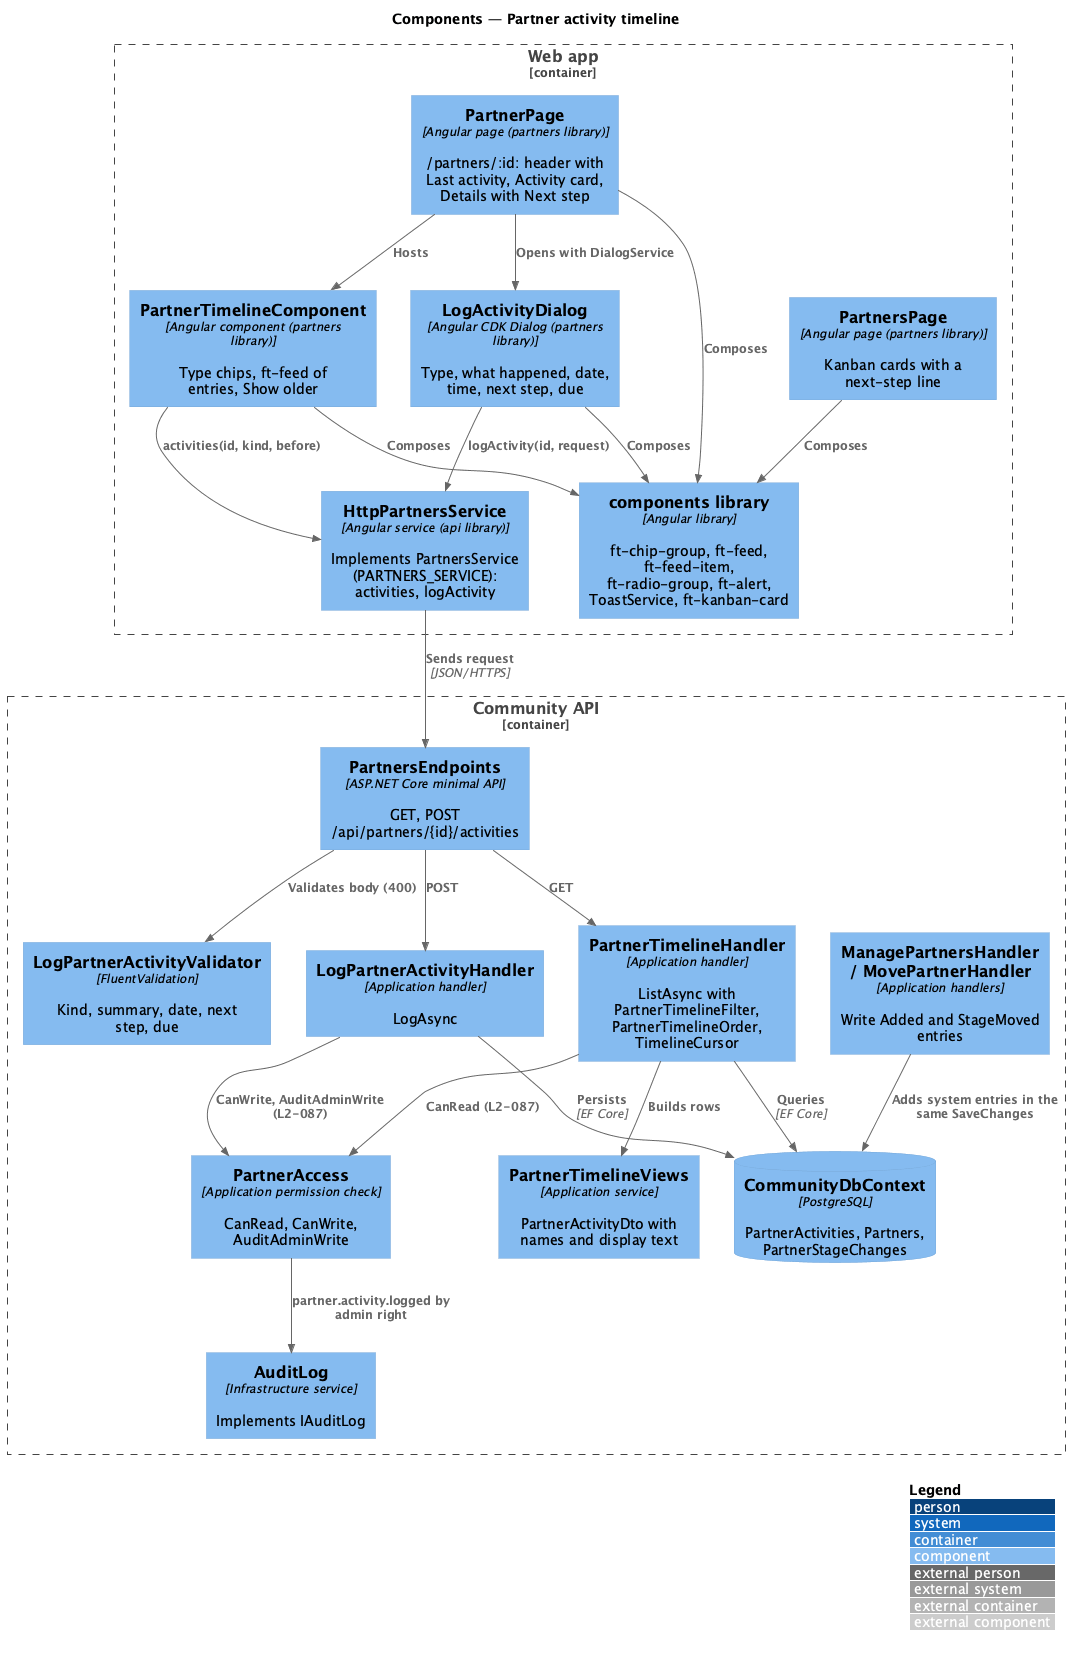

The diagram above was rendered by PlantUML. Its source (embedded in the PNG):
@startuml
!include <C4/C4_Component>
LAYOUT_WITH_LEGEND()
title Components — Partner activity timeline
Container_Boundary(web, "Web app") {
  Component(page, "PartnerPage", "Angular page (partners library)", "/partners/:id: header with Last activity, Activity card, Details with Next step")
  Component(timeline, "PartnerTimelineComponent", "Angular component (partners library)", "Type chips, ft-feed of entries, Show older")
  Component(dlg, "LogActivityDialog", "Angular CDK Dialog (partners library)", "Type, what happened, date, time, next step, due")
  Component(board, "PartnersPage", "Angular page (partners library)", "Kanban cards with a next-step line")
  Component(lib, "components library", "Angular library", "ft-chip-group, ft-feed, ft-feed-item, ft-radio-group, ft-alert, ToastService, ft-kanban-card")
  Component(svc, "HttpPartnersService", "Angular service (api library)", "Implements PartnersService (PARTNERS_SERVICE): activities, logActivity")
}
Container_Boundary(api, "Community API") {
  Component(ep, "PartnersEndpoints", "ASP.NET Core minimal API", "GET, POST /api/partners/{id}/activities")
  Component(val, "LogPartnerActivityValidator", "FluentValidation", "Kind, summary, date, next step, due")
  Component(log, "LogPartnerActivityHandler", "Application handler", "LogAsync")
  Component(list, "PartnerTimelineHandler", "Application handler", "ListAsync with PartnerTimelineFilter, PartnerTimelineOrder, TimelineCursor")
  Component(views, "PartnerTimelineViews", "Application service", "PartnerActivityDto with names and display text")
  Component(mp, "ManagePartnersHandler / MovePartnerHandler", "Application handlers", "Write Added and StageMoved entries")
  Component(acc, "PartnerAccess", "Application permission check", "CanRead, CanWrite, AuditAdminWrite")
  Component(audit, "AuditLog", "Infrastructure service", "Implements IAuditLog")
  ComponentDb(db, "CommunityDbContext", "PostgreSQL", "PartnerActivities, Partners, PartnerStageChanges")
}
Rel(page, timeline, "Hosts")
Rel(page, dlg, "Opens with DialogService")
Rel(page, lib, "Composes")
Rel(timeline, lib, "Composes")
Rel(dlg, lib, "Composes")
Rel(board, lib, "Composes")
Rel(timeline, svc, "activities(id, kind, before)")
Rel(dlg, svc, "logActivity(id, request)")
Rel(svc, ep, "Sends request", "JSON/HTTPS")
Rel(ep, val, "Validates body (400)")
Rel(ep, log, "POST")
Rel(ep, list, "GET")
Rel(log, acc, "CanWrite, AuditAdminWrite (L2-087)")
Rel(list, acc, "CanRead (L2-087)")
Rel(list, views, "Builds rows")
Rel(mp, db, "Adds system entries in the same SaveChanges")
Rel(acc, audit, "partner.activity.logged by admin right")
Rel(log, db, "Persists", "EF Core")
Rel(list, db, "Queries", "EF Core")
@enduml